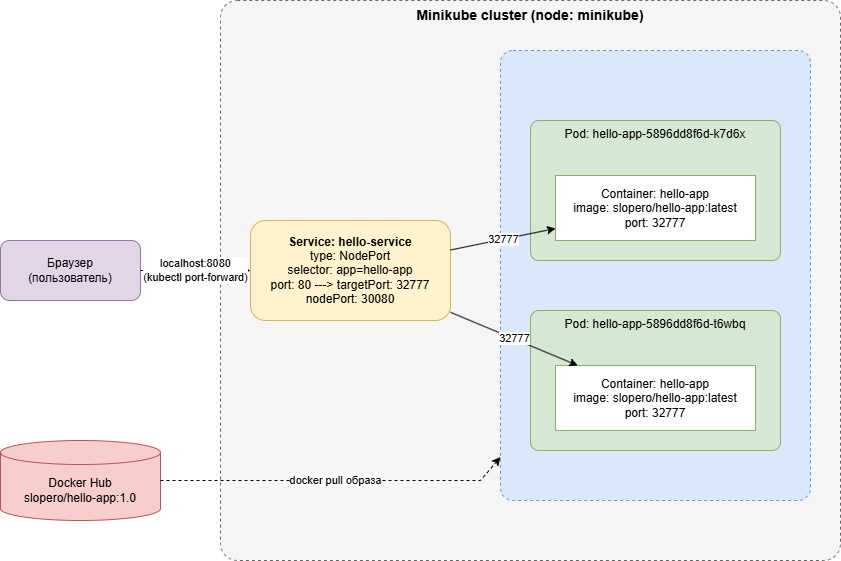

The diagram above was exported from draw.io. Its source (the exported page's mxGraphModel, read from the mxfile embedded in the PNG):
<mxGraphModel dx="1400" dy="771" grid="1" gridSize="10" guides="1" tooltips="1" connect="1" arrows="1" fold="1" page="1" pageScale="1" pageWidth="1000" pageHeight="700" math="0" shadow="0">
  <root>
    <mxCell id="0" />
    <mxCell id="1" parent="0" />
    <mxCell id="cluster" parent="1" style="rounded=1;whiteSpace=wrap;html=1;dashed=1;fillColor=#f5f5f5;strokeColor=#666666;verticalAlign=top;fontStyle=1;fontSize=14;arcSize=3;" value="Minikube cluster (node: minikube)" vertex="1">
      <mxGeometry height="560" width="620" x="260" y="40" as="geometry" />
    </mxCell>
    <mxCell id="deploy" parent="1" style="rounded=1;whiteSpace=wrap;html=1;dashed=1;fillColor=#dae8fc;strokeColor=#6c8ebf;verticalAlign=top;fontStyle=1;arcSize=4;" value="" vertex="1">
      <mxGeometry height="450" width="310" x="540" y="90" as="geometry" />
    </mxCell>
    <mxCell id="pod1" parent="1" style="rounded=1;whiteSpace=wrap;html=1;fillColor=#d5e8d4;strokeColor=#82b366;verticalAlign=top;arcSize=6;" value="Pod: hello-app-5896dd8f6d-k7d6x&lt;div&gt;&lt;br/&gt;&lt;/div&gt;" vertex="1">
      <mxGeometry height="140" width="250" x="570" y="160" as="geometry" />
    </mxCell>
    <mxCell id="c1" parent="1" style="rounded=0;whiteSpace=wrap;html=1;fillColor=#ffffff;strokeColor=#82b366;" value="Container: hello-app&lt;br&gt;image: slopero/hello-app:latest&lt;br&gt;port: 32777" vertex="1">
      <mxGeometry height="65" width="200" x="595" y="215" as="geometry" />
    </mxCell>
    <mxCell id="pod2" parent="1" style="rounded=1;whiteSpace=wrap;html=1;fillColor=#d5e8d4;strokeColor=#82b366;verticalAlign=top;arcSize=6;" value="Pod: hello-app-5896dd8f6d-t6wbq&lt;div&gt;&lt;br/&gt;&lt;/div&gt;" vertex="1">
      <mxGeometry height="140" width="250" x="570" y="350" as="geometry" />
    </mxCell>
    <mxCell id="c2" parent="1" style="rounded=0;whiteSpace=wrap;html=1;fillColor=#ffffff;strokeColor=#82b366;" value="Container: hello-app&lt;br&gt;image: slopero/hello-app:latest&lt;br&gt;port: 32777" vertex="1">
      <mxGeometry height="65" width="200" x="595" y="405" as="geometry" />
    </mxCell>
    <mxCell id="svc" parent="1" style="rounded=1;whiteSpace=wrap;html=1;fillColor=#fff2cc;strokeColor=#d6b656;" value="&lt;b&gt;Service: hello-service&lt;/b&gt;&lt;br&gt;type: NodePort&lt;br&gt;selector: app=hello-app&lt;br&gt;port: 80 ---&amp;gt; targetPort: 32777&lt;br&gt;nodePort: 30080" vertex="1">
      <mxGeometry height="100" width="200" x="290" y="260" as="geometry" />
    </mxCell>
    <mxCell id="user" parent="1" style="rounded=1;whiteSpace=wrap;html=1;fillColor=#e1d5e7;strokeColor=#9673a6;" value="Браузер&lt;br&gt;(пользователь)" vertex="1">
      <mxGeometry height="60" width="140" x="40" y="280" as="geometry" />
    </mxCell>
    <mxCell id="hub" parent="1" style="shape=cylinder3;whiteSpace=wrap;html=1;boundedLbl=1;backgroundOutline=1;size=12;fillColor=#f8cecc;strokeColor=#b85450;" value="Docker Hub&lt;br&gt;slopero/hello-app:1.0" vertex="1">
      <mxGeometry height="80" width="160" x="40" y="480" as="geometry" />
    </mxCell>
    <mxCell id="e1" edge="1" parent="1" source="user" style="endArrow=classic;html=1;rounded=0;" target="svc" value="localhost:8080&lt;br&gt;(kubectl port-forward)">
      <mxGeometry relative="1" as="geometry" />
    </mxCell>
    <mxCell id="e2" edge="1" parent="1" source="svc" style="endArrow=classic;html=1;rounded=0;" target="c1" value="32777">
      <mxGeometry relative="1" as="geometry" />
    </mxCell>
    <mxCell id="e3" edge="1" parent="1" source="svc" style="endArrow=classic;html=1;rounded=0;" target="c2" value="32777">
      <mxGeometry relative="1" as="geometry" />
    </mxCell>
    <mxCell id="e4" edge="1" parent="1" source="hub" style="endArrow=classic;html=1;rounded=0;dashed=1;" target="deploy" value="docker pull образа">
      <mxGeometry relative="1" as="geometry">
        <Array as="points">
          <mxPoint x="520" y="520" />
        </Array>
      </mxGeometry>
    </mxCell>
  </root>
</mxGraphModel>